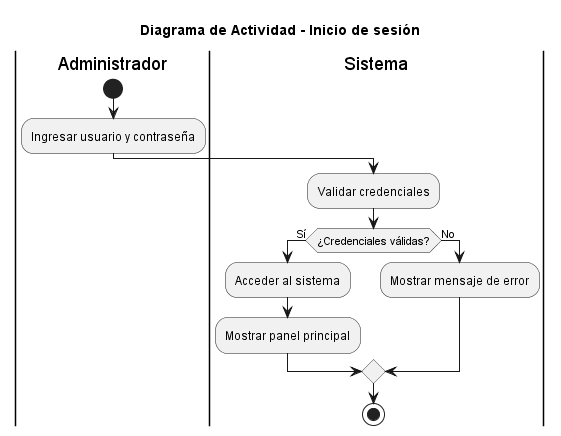

The diagram above was rendered by PlantUML. Its source (embedded in the PNG):
@startuml
title Diagrama de Actividad - Inicio de sesión

|Administrador|
start
:Ingresar usuario y contraseña;

|Sistema|
:Validar credenciales;

if (¿Credenciales válidas?) then (Sí)
  :Acceder al sistema;
  :Mostrar panel principal;
else (No)
  :Mostrar mensaje de error;
endif

stop
@enduml